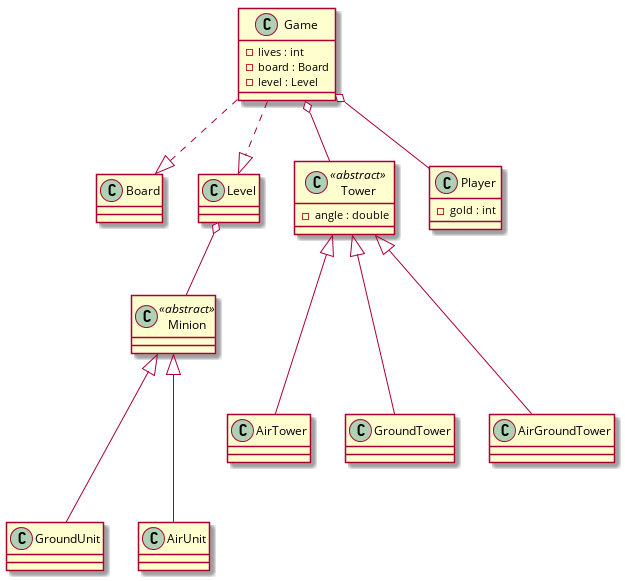

The diagram above was rendered by PlantUML. Its source (embedded in the PNG):
@startuml
class Game {
    - lives : int
    - board : Board
    - level : Level
}

Game ..|> Board
Game ..|> Level
Game o-- Tower
Game o-- Player

class Level {

}
Level o-- Minion

class Board {
}

class Minion << abstract >> {

}

Minion <|--- GroundUnit
Minion <|--- AirUnit

class GroundUnit {

}

class AirUnit {

}

class Tower << abstract >> {
    - angle : double
}

Tower <|--- AirTower
Tower <|--- GroundTower
Tower <|--- AirGroundTower

class AirTower {

}

class GroundTower {

}

class AirGroundTower {

}

class Player {
    - gold : int
    - 
}

@enduml